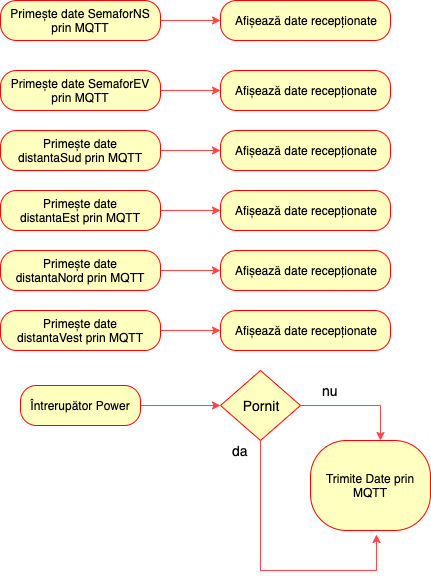

The diagram above was exported from draw.io. Its source (the exported page's mxGraphModel, read from the mxfile embedded in the PNG):
<mxGraphModel dx="932" dy="321" grid="1" gridSize="10" guides="1" tooltips="1" connect="1" arrows="1" fold="1" page="1" pageScale="1" pageWidth="827" pageHeight="1169" math="0" shadow="0">
  <root>
    <mxCell id="0" />
    <mxCell id="1" parent="0" />
    <mxCell id="fMfokboDW1d-Fv2ywmPz-28" value="" style="edgeStyle=orthogonalEdgeStyle;rounded=0;orthogonalLoop=1;jettySize=auto;html=1;labelBackgroundColor=none;strokeColor=#FF4545;fontSize=14;" parent="1" source="fMfokboDW1d-Fv2ywmPz-1" target="fMfokboDW1d-Fv2ywmPz-8" edge="1">
      <mxGeometry relative="1" as="geometry" />
    </mxCell>
    <mxCell id="fMfokboDW1d-Fv2ywmPz-1" value="Primește date SemaforNS prin MQTT" style="rounded=1;whiteSpace=wrap;html=1;arcSize=40;fontColor=#000000;fillColor=#ffffc0;strokeColor=#ff0000;" parent="1" vertex="1">
      <mxGeometry x="60" y="110" width="160" height="40" as="geometry" />
    </mxCell>
    <mxCell id="fMfokboDW1d-Fv2ywmPz-15" value="" style="edgeStyle=orthogonalEdgeStyle;rounded=0;orthogonalLoop=1;jettySize=auto;html=1;labelBackgroundColor=none;strokeColor=#FF4545;fontSize=14;" parent="1" source="fMfokboDW1d-Fv2ywmPz-3" target="fMfokboDW1d-Fv2ywmPz-10" edge="1">
      <mxGeometry relative="1" as="geometry" />
    </mxCell>
    <mxCell id="fMfokboDW1d-Fv2ywmPz-3" value="Primește date SemaforEV prin MQTT" style="rounded=1;whiteSpace=wrap;html=1;arcSize=40;fontColor=#000000;fillColor=#ffffc0;strokeColor=#ff0000;" parent="1" vertex="1">
      <mxGeometry x="60" y="180" width="160" height="40" as="geometry" />
    </mxCell>
    <mxCell id="fMfokboDW1d-Fv2ywmPz-16" value="" style="edgeStyle=orthogonalEdgeStyle;rounded=0;orthogonalLoop=1;jettySize=auto;html=1;labelBackgroundColor=none;strokeColor=#FF4545;fontSize=14;" parent="1" source="fMfokboDW1d-Fv2ywmPz-4" target="fMfokboDW1d-Fv2ywmPz-11" edge="1">
      <mxGeometry relative="1" as="geometry" />
    </mxCell>
    <mxCell id="fMfokboDW1d-Fv2ywmPz-4" value="Primește date distantaSud&amp;nbsp;prin MQTT" style="rounded=1;whiteSpace=wrap;html=1;arcSize=40;fontColor=#000000;fillColor=#ffffc0;strokeColor=#ff0000;" parent="1" vertex="1">
      <mxGeometry x="60" y="240" width="160" height="40" as="geometry" />
    </mxCell>
    <mxCell id="fMfokboDW1d-Fv2ywmPz-17" value="" style="edgeStyle=orthogonalEdgeStyle;rounded=0;orthogonalLoop=1;jettySize=auto;html=1;labelBackgroundColor=none;strokeColor=#FF4545;fontSize=14;" parent="1" source="fMfokboDW1d-Fv2ywmPz-5" target="fMfokboDW1d-Fv2ywmPz-12" edge="1">
      <mxGeometry relative="1" as="geometry" />
    </mxCell>
    <mxCell id="fMfokboDW1d-Fv2ywmPz-5" value="Primește date distantaEst&amp;nbsp;prin MQTT" style="rounded=1;whiteSpace=wrap;html=1;arcSize=40;fontColor=#000000;fillColor=#ffffc0;strokeColor=#ff0000;" parent="1" vertex="1">
      <mxGeometry x="60" y="300" width="160" height="40" as="geometry" />
    </mxCell>
    <mxCell id="fMfokboDW1d-Fv2ywmPz-18" value="" style="edgeStyle=orthogonalEdgeStyle;rounded=0;orthogonalLoop=1;jettySize=auto;html=1;labelBackgroundColor=none;strokeColor=#FF4545;fontSize=14;" parent="1" source="fMfokboDW1d-Fv2ywmPz-6" target="fMfokboDW1d-Fv2ywmPz-13" edge="1">
      <mxGeometry relative="1" as="geometry" />
    </mxCell>
    <mxCell id="fMfokboDW1d-Fv2ywmPz-6" value="Primește date distantaNord&amp;nbsp;prin MQTT" style="rounded=1;whiteSpace=wrap;html=1;arcSize=40;fontColor=#000000;fillColor=#ffffc0;strokeColor=#ff0000;" parent="1" vertex="1">
      <mxGeometry x="60" y="360" width="160" height="40" as="geometry" />
    </mxCell>
    <mxCell id="fMfokboDW1d-Fv2ywmPz-19" value="" style="edgeStyle=orthogonalEdgeStyle;rounded=0;orthogonalLoop=1;jettySize=auto;html=1;labelBackgroundColor=none;strokeColor=#FF4545;fontSize=14;" parent="1" source="fMfokboDW1d-Fv2ywmPz-7" target="fMfokboDW1d-Fv2ywmPz-14" edge="1">
      <mxGeometry relative="1" as="geometry" />
    </mxCell>
    <mxCell id="fMfokboDW1d-Fv2ywmPz-7" value="Primește date distantaVest&amp;nbsp;prin MQTT" style="rounded=1;whiteSpace=wrap;html=1;arcSize=40;fontColor=#000000;fillColor=#ffffc0;strokeColor=#ff0000;" parent="1" vertex="1">
      <mxGeometry x="60" y="420" width="160" height="40" as="geometry" />
    </mxCell>
    <mxCell id="fMfokboDW1d-Fv2ywmPz-8" value="Afișează date recepționate" style="rounded=1;whiteSpace=wrap;html=1;arcSize=40;fontColor=#000000;fillColor=#ffffc0;strokeColor=#ff0000;" parent="1" vertex="1">
      <mxGeometry x="280" y="110" width="170" height="40" as="geometry" />
    </mxCell>
    <mxCell id="fMfokboDW1d-Fv2ywmPz-10" value="Afișează date recepționate" style="rounded=1;whiteSpace=wrap;html=1;arcSize=40;fontColor=#000000;fillColor=#ffffc0;strokeColor=#ff0000;" parent="1" vertex="1">
      <mxGeometry x="280" y="180" width="170" height="40" as="geometry" />
    </mxCell>
    <mxCell id="fMfokboDW1d-Fv2ywmPz-11" value="Afișează date recepționate" style="rounded=1;whiteSpace=wrap;html=1;arcSize=40;fontColor=#000000;fillColor=#ffffc0;strokeColor=#ff0000;" parent="1" vertex="1">
      <mxGeometry x="280" y="240" width="170" height="40" as="geometry" />
    </mxCell>
    <mxCell id="fMfokboDW1d-Fv2ywmPz-12" value="Afișează date recepționate" style="rounded=1;whiteSpace=wrap;html=1;arcSize=40;fontColor=#000000;fillColor=#ffffc0;strokeColor=#ff0000;" parent="1" vertex="1">
      <mxGeometry x="280" y="300" width="170" height="40" as="geometry" />
    </mxCell>
    <mxCell id="fMfokboDW1d-Fv2ywmPz-13" value="Afișează date recepționate" style="rounded=1;whiteSpace=wrap;html=1;arcSize=40;fontColor=#000000;fillColor=#ffffc0;strokeColor=#ff0000;" parent="1" vertex="1">
      <mxGeometry x="280" y="360" width="170" height="40" as="geometry" />
    </mxCell>
    <mxCell id="fMfokboDW1d-Fv2ywmPz-14" value="Afișează date recepționate" style="rounded=1;whiteSpace=wrap;html=1;arcSize=40;fontColor=#000000;fillColor=#ffffc0;strokeColor=#ff0000;" parent="1" vertex="1">
      <mxGeometry x="280" y="420" width="170" height="40" as="geometry" />
    </mxCell>
    <mxCell id="fMfokboDW1d-Fv2ywmPz-25" value="" style="edgeStyle=orthogonalEdgeStyle;rounded=0;orthogonalLoop=1;jettySize=auto;html=1;labelBackgroundColor=none;strokeColor=#FF4545;fontSize=14;" parent="1" source="fMfokboDW1d-Fv2ywmPz-20" target="fMfokboDW1d-Fv2ywmPz-22" edge="1">
      <mxGeometry relative="1" as="geometry" />
    </mxCell>
    <mxCell id="fMfokboDW1d-Fv2ywmPz-20" value="Întrerupător Power" style="rounded=1;whiteSpace=wrap;html=1;arcSize=40;fontColor=#000000;fillColor=#ffffc0;strokeColor=#ff0000;" parent="1" vertex="1">
      <mxGeometry x="80" y="495" width="120" height="40" as="geometry" />
    </mxCell>
    <mxCell id="fMfokboDW1d-Fv2ywmPz-30" value="nu" style="edgeStyle=orthogonalEdgeStyle;rounded=0;orthogonalLoop=1;jettySize=auto;html=1;labelBackgroundColor=none;strokeColor=#FF4545;fontSize=14;" parent="1" source="fMfokboDW1d-Fv2ywmPz-22" edge="1">
      <mxGeometry x="-0.4741" y="15" relative="1" as="geometry">
        <mxPoint x="440" y="550" as="targetPoint" />
        <Array as="points">
          <mxPoint x="440" y="515" />
        </Array>
        <mxPoint as="offset" />
      </mxGeometry>
    </mxCell>
    <mxCell id="fMfokboDW1d-Fv2ywmPz-32" value="da" style="edgeStyle=orthogonalEdgeStyle;rounded=0;orthogonalLoop=1;jettySize=auto;html=1;labelBackgroundColor=none;strokeColor=#FF4545;fontSize=14;entryX=0.551;entryY=1.043;entryDx=0;entryDy=0;entryPerimeter=0;" parent="1" source="fMfokboDW1d-Fv2ywmPz-22" target="fMfokboDW1d-Fv2ywmPz-27" edge="1">
      <mxGeometry x="-0.9282" y="-20" relative="1" as="geometry">
        <mxPoint x="320" y="630" as="targetPoint" />
        <Array as="points">
          <mxPoint x="320" y="680" />
          <mxPoint x="436" y="680" />
        </Array>
        <mxPoint as="offset" />
      </mxGeometry>
    </mxCell>
    <mxCell id="fMfokboDW1d-Fv2ywmPz-22" value="Pornit" style="rhombus;whiteSpace=wrap;html=1;fillColor=#ffffc0;strokeColor=#ff0000;fontSize=14;" parent="1" vertex="1">
      <mxGeometry x="280" y="480" width="80" height="70" as="geometry" />
    </mxCell>
    <mxCell id="fMfokboDW1d-Fv2ywmPz-27" value="Trimite Date prin MQTT" style="rounded=1;whiteSpace=wrap;html=1;arcSize=40;fontColor=#000000;fillColor=#ffffc0;strokeColor=#ff0000;" parent="1" vertex="1">
      <mxGeometry x="370" y="550" width="120" height="90" as="geometry" />
    </mxCell>
  </root>
</mxGraphModel>